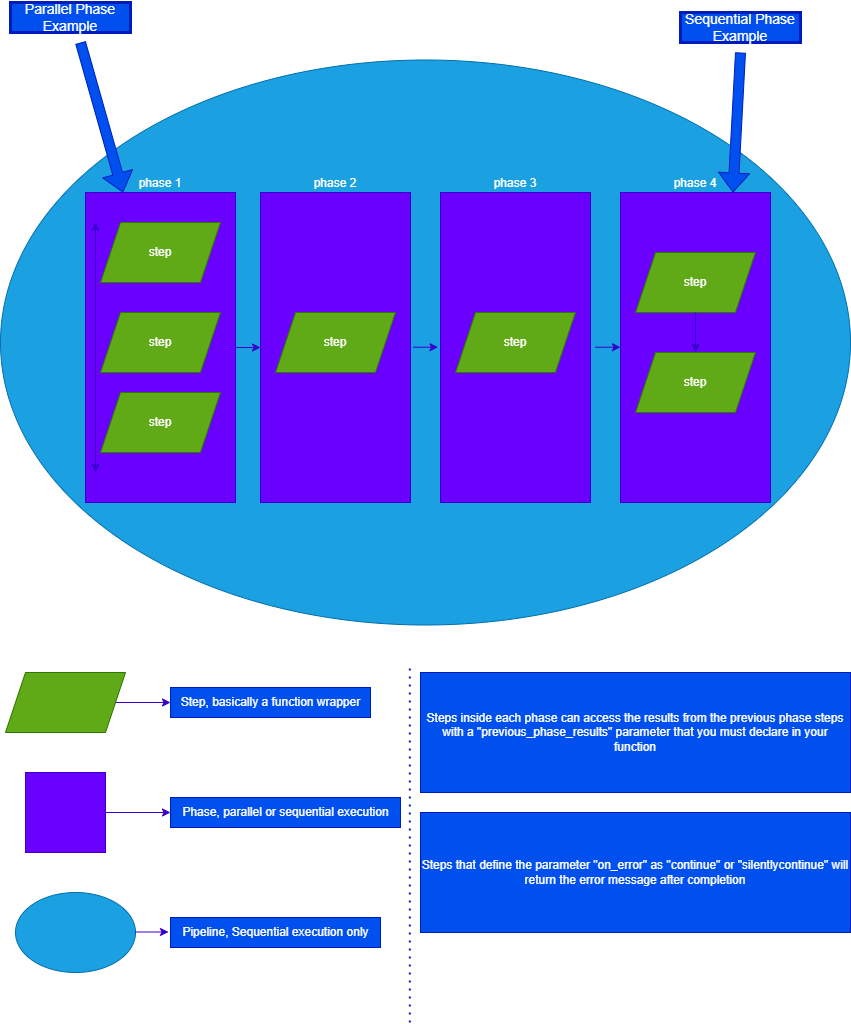

The diagram above was exported from draw.io. Its source (the exported page's mxGraphModel, read from the mxfile embedded in the PNG):
<mxGraphModel dx="314" dy="619" grid="1" gridSize="10" guides="1" tooltips="1" connect="1" arrows="1" fold="1" page="1" pageScale="1" pageWidth="850" pageHeight="1100" math="0" shadow="0">
  <root>
    <mxCell id="0" />
    <mxCell id="1" parent="0" />
    <mxCell id="eoBgg6xfJOBAbvQtlFjo-31" value="Pipeline" style="ellipse;whiteSpace=wrap;html=1;labelPosition=center;verticalLabelPosition=top;align=center;verticalAlign=bottom;fontSize=25;fillColor=#1ba1e2;fontColor=#ffffff;strokeColor=#006EAF;" parent="1" vertex="1">
      <mxGeometry y="117.5" width="850" height="565" as="geometry" />
    </mxCell>
    <mxCell id="eoBgg6xfJOBAbvQtlFjo-32" value="" style="edgeStyle=orthogonalEdgeStyle;rounded=0;orthogonalLoop=1;jettySize=auto;html=1;fillColor=#6a00ff;strokeColor=#3700CC;" parent="1" source="eoBgg6xfJOBAbvQtlFjo-25" edge="1">
      <mxGeometry relative="1" as="geometry">
        <mxPoint x="170" y="870" as="targetPoint" />
      </mxGeometry>
    </mxCell>
    <mxCell id="eoBgg6xfJOBAbvQtlFjo-25" value="" style="whiteSpace=wrap;html=1;aspect=fixed;fillColor=#6a00ff;fontColor=#ffffff;strokeColor=#3700CC;" parent="1" vertex="1">
      <mxGeometry x="25" y="830" width="80" height="80" as="geometry" />
    </mxCell>
    <mxCell id="eoBgg6xfJOBAbvQtlFjo-27" value="Phase, parallel or sequential execution" style="text;html=1;align=center;verticalAlign=middle;resizable=0;points=[];autosize=1;fillColor=#0050ef;fontColor=#ffffff;strokeColor=#001DBC;" parent="1" vertex="1">
      <mxGeometry x="170" y="855" width="230" height="30" as="geometry" />
    </mxCell>
    <mxCell id="eoBgg6xfJOBAbvQtlFjo-29" value="" style="endArrow=classic;html=1;rounded=0;fillColor=#6a00ff;strokeColor=#3700CC;" parent="1" edge="1">
      <mxGeometry width="50" height="50" relative="1" as="geometry">
        <mxPoint x="115" y="760" as="sourcePoint" />
        <mxPoint x="170" y="760" as="targetPoint" />
      </mxGeometry>
    </mxCell>
    <mxCell id="eoBgg6xfJOBAbvQtlFjo-30" value="Step, basically a function wrapper" style="text;html=1;align=center;verticalAlign=middle;resizable=0;points=[];autosize=1;fillColor=#0050ef;fontColor=#ffffff;strokeColor=#001DBC;" parent="1" vertex="1">
      <mxGeometry x="170" y="745" width="200" height="30" as="geometry" />
    </mxCell>
    <mxCell id="eoBgg6xfJOBAbvQtlFjo-33" value="" style="shape=parallelogram;perimeter=parallelogramPerimeter;whiteSpace=wrap;html=1;fixedSize=1;fillColor=#60a917;fontColor=#ffffff;strokeColor=#2D7600;" parent="1" vertex="1">
      <mxGeometry x="5" y="730" width="120" height="60" as="geometry" />
    </mxCell>
    <mxCell id="eoBgg6xfJOBAbvQtlFjo-34" value="" style="ellipse;whiteSpace=wrap;html=1;fillColor=#1ba1e2;fontColor=#ffffff;strokeColor=#006EAF;" parent="1" vertex="1">
      <mxGeometry x="15" y="950" width="120" height="80" as="geometry" />
    </mxCell>
    <mxCell id="eoBgg6xfJOBAbvQtlFjo-36" value="" style="edgeStyle=orthogonalEdgeStyle;rounded=0;orthogonalLoop=1;jettySize=auto;html=1;fillColor=#6a00ff;strokeColor=#3700CC;" parent="1" edge="1">
      <mxGeometry relative="1" as="geometry">
        <mxPoint x="135" y="989.5" as="sourcePoint" />
        <mxPoint x="168" y="990" as="targetPoint" />
      </mxGeometry>
    </mxCell>
    <mxCell id="eoBgg6xfJOBAbvQtlFjo-37" value="Pipeline, Sequential execution only" style="text;html=1;align=center;verticalAlign=middle;resizable=0;points=[];autosize=1;fillColor=#0050ef;fontColor=#ffffff;strokeColor=#001DBC;" parent="1" vertex="1">
      <mxGeometry x="170" y="975" width="210" height="30" as="geometry" />
    </mxCell>
    <mxCell id="v6oqc8dPk8ANb7W-b1ZU-2" value="phase 1" style="group;labelPosition=center;verticalLabelPosition=top;align=center;verticalAlign=bottom;fillColor=#60a917;fontColor=#ffffff;strokeColor=#2D7600;" parent="1" vertex="1" connectable="0">
      <mxGeometry x="85" y="250" width="150" height="310" as="geometry" />
    </mxCell>
    <mxCell id="eoBgg6xfJOBAbvQtlFjo-1" value="" style="rounded=0;whiteSpace=wrap;html=1;fillColor=#6a00ff;fontColor=#ffffff;strokeColor=#3700CC;" parent="v6oqc8dPk8ANb7W-b1ZU-2" vertex="1">
      <mxGeometry width="150" height="310" as="geometry" />
    </mxCell>
    <mxCell id="eoBgg6xfJOBAbvQtlFjo-5" value="step" style="shape=parallelogram;perimeter=parallelogramPerimeter;whiteSpace=wrap;html=1;fixedSize=1;fillColor=#60a917;fontColor=#ffffff;strokeColor=#2D7600;" parent="v6oqc8dPk8ANb7W-b1ZU-2" vertex="1">
      <mxGeometry x="15" y="30" width="120" height="60" as="geometry" />
    </mxCell>
    <mxCell id="eoBgg6xfJOBAbvQtlFjo-6" value="step" style="shape=parallelogram;perimeter=parallelogramPerimeter;whiteSpace=wrap;html=1;fixedSize=1;fillColor=#60a917;fontColor=#ffffff;strokeColor=#2D7600;" parent="v6oqc8dPk8ANb7W-b1ZU-2" vertex="1">
      <mxGeometry x="15" y="120" width="120" height="60" as="geometry" />
    </mxCell>
    <mxCell id="eoBgg6xfJOBAbvQtlFjo-7" value="step" style="shape=parallelogram;perimeter=parallelogramPerimeter;whiteSpace=wrap;html=1;fixedSize=1;fillColor=#60a917;fontColor=#ffffff;strokeColor=#2D7600;" parent="v6oqc8dPk8ANb7W-b1ZU-2" vertex="1">
      <mxGeometry x="15" y="200" width="120" height="60" as="geometry" />
    </mxCell>
    <mxCell id="eoBgg6xfJOBAbvQtlFjo-18" value="" style="endArrow=classic;startArrow=classic;html=1;rounded=0;fillColor=#6a00ff;strokeColor=#3700CC;" parent="v6oqc8dPk8ANb7W-b1ZU-2" edge="1">
      <mxGeometry width="50" height="50" relative="1" as="geometry">
        <mxPoint x="10" y="30" as="sourcePoint" />
        <mxPoint x="10" y="280" as="targetPoint" />
      </mxGeometry>
    </mxCell>
    <mxCell id="v6oqc8dPk8ANb7W-b1ZU-3" value="phase 2" style="group;labelPosition=center;verticalLabelPosition=top;align=center;verticalAlign=bottom;fillColor=#6a00ff;fontColor=#ffffff;strokeColor=#3700CC;" parent="1" vertex="1" connectable="0">
      <mxGeometry x="260" y="250" width="150" height="310" as="geometry" />
    </mxCell>
    <mxCell id="v6oqc8dPk8ANb7W-b1ZU-8" value="" style="group;fillColor=#6a00ff;fontColor=#ffffff;strokeColor=#3700CC;" parent="v6oqc8dPk8ANb7W-b1ZU-3" vertex="1" connectable="0">
      <mxGeometry width="150" height="310" as="geometry" />
    </mxCell>
    <mxCell id="v6oqc8dPk8ANb7W-b1ZU-9" value="" style="group;fillColor=#6a00ff;fontColor=#ffffff;strokeColor=#3700CC;" parent="v6oqc8dPk8ANb7W-b1ZU-8" vertex="1" connectable="0">
      <mxGeometry width="150" height="310" as="geometry" />
    </mxCell>
    <mxCell id="eoBgg6xfJOBAbvQtlFjo-2" value="" style="rounded=0;whiteSpace=wrap;html=1;fillColor=#6a00ff;fontColor=#ffffff;strokeColor=#3700CC;" parent="v6oqc8dPk8ANb7W-b1ZU-9" vertex="1">
      <mxGeometry width="150" height="310" as="geometry" />
    </mxCell>
    <mxCell id="eoBgg6xfJOBAbvQtlFjo-8" value="step" style="shape=parallelogram;perimeter=parallelogramPerimeter;whiteSpace=wrap;html=1;fixedSize=1;fillColor=#60a917;fontColor=#ffffff;strokeColor=#2D7600;" parent="v6oqc8dPk8ANb7W-b1ZU-9" vertex="1">
      <mxGeometry x="15" y="120" width="120" height="60" as="geometry" />
    </mxCell>
    <mxCell id="v6oqc8dPk8ANb7W-b1ZU-4" value="phase 3" style="group;labelPosition=center;verticalLabelPosition=top;align=center;verticalAlign=bottom;fillColor=#6a00ff;fontColor=#ffffff;strokeColor=#3700CC;" parent="1" vertex="1" connectable="0">
      <mxGeometry x="440" y="250" width="150" height="310" as="geometry" />
    </mxCell>
    <mxCell id="eoBgg6xfJOBAbvQtlFjo-3" value="" style="rounded=0;whiteSpace=wrap;html=1;fillColor=#6a00ff;fontColor=#ffffff;strokeColor=#3700CC;" parent="v6oqc8dPk8ANb7W-b1ZU-4" vertex="1">
      <mxGeometry width="150" height="310" as="geometry" />
    </mxCell>
    <mxCell id="eoBgg6xfJOBAbvQtlFjo-9" value="step" style="shape=parallelogram;perimeter=parallelogramPerimeter;whiteSpace=wrap;html=1;fixedSize=1;fillColor=#60a917;fontColor=#ffffff;strokeColor=#2D7600;" parent="v6oqc8dPk8ANb7W-b1ZU-4" vertex="1">
      <mxGeometry x="15" y="120" width="120" height="60" as="geometry" />
    </mxCell>
    <mxCell id="v6oqc8dPk8ANb7W-b1ZU-5" value="phase 4" style="group;labelPosition=center;verticalLabelPosition=top;align=center;verticalAlign=bottom;fillColor=#6a00ff;fontColor=#ffffff;strokeColor=#3700CC;" parent="1" vertex="1" connectable="0">
      <mxGeometry x="620" y="250" width="150" height="310" as="geometry" />
    </mxCell>
    <mxCell id="eoBgg6xfJOBAbvQtlFjo-4" value="" style="rounded=0;whiteSpace=wrap;html=1;fillColor=#6a00ff;fontColor=#ffffff;strokeColor=#3700CC;" parent="v6oqc8dPk8ANb7W-b1ZU-5" vertex="1">
      <mxGeometry width="150" height="310" as="geometry" />
    </mxCell>
    <mxCell id="eoBgg6xfJOBAbvQtlFjo-10" value="step" style="shape=parallelogram;perimeter=parallelogramPerimeter;whiteSpace=wrap;html=1;fixedSize=1;fillColor=#60a917;fontColor=#ffffff;strokeColor=#2D7600;" parent="v6oqc8dPk8ANb7W-b1ZU-5" vertex="1">
      <mxGeometry x="15" y="60" width="120" height="60" as="geometry" />
    </mxCell>
    <mxCell id="eoBgg6xfJOBAbvQtlFjo-11" value="step" style="shape=parallelogram;perimeter=parallelogramPerimeter;whiteSpace=wrap;html=1;fixedSize=1;fillColor=#60a917;fontColor=#ffffff;strokeColor=#2D7600;" parent="v6oqc8dPk8ANb7W-b1ZU-5" vertex="1">
      <mxGeometry x="15" y="160" width="120" height="60" as="geometry" />
    </mxCell>
    <mxCell id="v6oqc8dPk8ANb7W-b1ZU-1" value="" style="edgeStyle=orthogonalEdgeStyle;rounded=0;orthogonalLoop=1;jettySize=auto;html=1;fillColor=#6a00ff;strokeColor=#3700CC;" parent="v6oqc8dPk8ANb7W-b1ZU-5" source="eoBgg6xfJOBAbvQtlFjo-10" target="eoBgg6xfJOBAbvQtlFjo-11" edge="1">
      <mxGeometry relative="1" as="geometry" />
    </mxCell>
    <mxCell id="v6oqc8dPk8ANb7W-b1ZU-11" value="" style="edgeStyle=orthogonalEdgeStyle;rounded=0;orthogonalLoop=1;jettySize=auto;html=1;entryX=0;entryY=0.5;entryDx=0;entryDy=0;fillColor=#6a00ff;strokeColor=#3700CC;" parent="1" source="eoBgg6xfJOBAbvQtlFjo-1" target="eoBgg6xfJOBAbvQtlFjo-2" edge="1">
      <mxGeometry relative="1" as="geometry" />
    </mxCell>
    <mxCell id="v6oqc8dPk8ANb7W-b1ZU-12" value="" style="edgeStyle=orthogonalEdgeStyle;rounded=0;orthogonalLoop=1;jettySize=auto;html=1;entryX=0;entryY=0.5;entryDx=0;entryDy=0;fillColor=#6a00ff;strokeColor=#3700CC;" parent="1" edge="1">
      <mxGeometry relative="1" as="geometry">
        <mxPoint x="412.5" y="404.71" as="sourcePoint" />
        <mxPoint x="437.5" y="404.71" as="targetPoint" />
      </mxGeometry>
    </mxCell>
    <mxCell id="v6oqc8dPk8ANb7W-b1ZU-13" value="" style="edgeStyle=orthogonalEdgeStyle;rounded=0;orthogonalLoop=1;jettySize=auto;html=1;entryX=0;entryY=0.5;entryDx=0;entryDy=0;fillColor=#6a00ff;strokeColor=#3700CC;" parent="1" edge="1">
      <mxGeometry relative="1" as="geometry">
        <mxPoint x="595" y="404.71" as="sourcePoint" />
        <mxPoint x="620" y="404.71" as="targetPoint" />
      </mxGeometry>
    </mxCell>
    <mxCell id="v6oqc8dPk8ANb7W-b1ZU-14" value="" style="shape=flexArrow;endArrow=classic;html=1;rounded=0;entryX=0.25;entryY=0;entryDx=0;entryDy=0;labelBackgroundColor=#FFFFFF;fontColor=#FFFFFF;fillColor=#0050ef;strokeColor=#001DBC;" parent="1" target="eoBgg6xfJOBAbvQtlFjo-1" edge="1">
      <mxGeometry width="50" height="50" relative="1" as="geometry">
        <mxPoint x="80" y="100" as="sourcePoint" />
        <mxPoint x="100" y="60" as="targetPoint" />
      </mxGeometry>
    </mxCell>
    <mxCell id="v6oqc8dPk8ANb7W-b1ZU-15" value="Parallel Phase Example" style="text;html=1;align=center;verticalAlign=middle;whiteSpace=wrap;rounded=0;strokeWidth=3;fontSize=14;fillColor=#0050ef;fontColor=#ffffff;strokeColor=#001DBC;" parent="1" vertex="1">
      <mxGeometry x="10" y="60" width="120" height="30" as="geometry" />
    </mxCell>
    <mxCell id="v6oqc8dPk8ANb7W-b1ZU-19" value="Steps inside each phase can access the results from the previous phase steps with a &quot;previous_phase_results&quot; parameter that you must declare in your function" style="text;html=1;align=center;verticalAlign=middle;whiteSpace=wrap;rounded=0;fillColor=#0050ef;fontColor=#ffffff;strokeColor=#001DBC;" parent="1" vertex="1">
      <mxGeometry x="420" y="730" width="430" height="120" as="geometry" />
    </mxCell>
    <mxCell id="v6oqc8dPk8ANb7W-b1ZU-20" value="Steps that define the parameter &quot;on_error&quot; as &quot;continue&quot; or &quot;silentlycontinue&quot; will return the error message after completion" style="text;html=1;align=center;verticalAlign=middle;whiteSpace=wrap;rounded=0;fillColor=#0050ef;fontColor=#ffffff;strokeColor=#001DBC;" parent="1" vertex="1">
      <mxGeometry x="420" y="870" width="430" height="120" as="geometry" />
    </mxCell>
    <mxCell id="2" value="" style="shape=flexArrow;endArrow=classic;html=1;rounded=0;entryX=0.75;entryY=0;entryDx=0;entryDy=0;fillColor=#0050ef;strokeColor=#001DBC;" parent="1" target="eoBgg6xfJOBAbvQtlFjo-4" edge="1">
      <mxGeometry width="50" height="50" relative="1" as="geometry">
        <mxPoint x="740" y="110" as="sourcePoint" />
        <mxPoint x="782.5" y="170" as="targetPoint" />
      </mxGeometry>
    </mxCell>
    <mxCell id="3" value="Sequential Phase Example" style="text;html=1;align=center;verticalAlign=middle;whiteSpace=wrap;rounded=0;strokeWidth=3;fontSize=14;fillColor=#0050ef;fontColor=#ffffff;strokeColor=#001DBC;" parent="1" vertex="1">
      <mxGeometry x="680" y="70" width="120" height="30" as="geometry" />
    </mxCell>
    <mxCell id="4" value="" style="endArrow=none;dashed=1;html=1;dashPattern=1 3;strokeWidth=2;fontSize=25;fillColor=#0050ef;strokeColor=#001DBC;" parent="1" edge="1">
      <mxGeometry width="50" height="50" relative="1" as="geometry">
        <mxPoint x="409.31" y="1080" as="sourcePoint" />
        <mxPoint x="409.31" y="720" as="targetPoint" />
      </mxGeometry>
    </mxCell>
  </root>
</mxGraphModel>